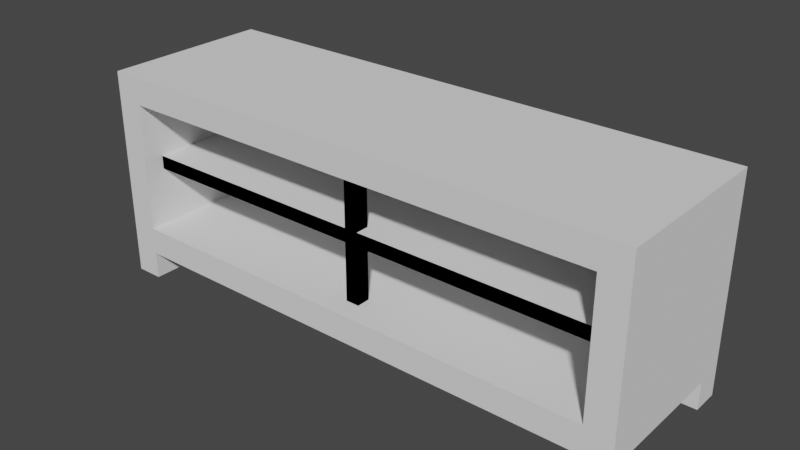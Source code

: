 # Source: cabinet_television.blend  (saved by Blender 2.91.10; exported with 4.5.12 LTS)
import bpy
from mathutils import Matrix  # noqa: F401  (used for matrix-valued properties, if any)

bpy.ops.wm.read_factory_settings(use_empty=True)
scene = bpy.context.scene
scene.name = 'Scene'

# ---- world
world_world = bpy.data.worlds.new('World'); scene.world = world_world
world_world.use_nodes = True; world_world.node_tree.nodes.clear()
_N = world_world.node_tree.nodes; _L = world_world.node_tree.links
n0 = _N.new('ShaderNodeOutputWorld'); n0.name = 'World Output'; n0.location = (300, 300)
n1 = _N.new('ShaderNodeBackground'); n1.name = 'Background'; n1.location = (10, 300)
n1.inputs[0].default_value = (0.05088, 0.05088, 0.05088, 1.0)
_L.new(n1.outputs[0], n0.inputs[0])
n0.is_active_output = True
world_world.color = (0.05088, 0.05088, 0.05088)
world_world.use_sun_shadow = False
world_world.sun_shadow_jitter_overblur = 0.0

# ---- meshes
me_cabinet_television = bpy.data.meshes.new('cabinet_television')
me_cabinet_television.from_pydata([(-0.5976, -0.1283, 0.0), (-0.5378, -0.1283, 0.0), (-0.5976, -0.1283, 0.05976), (-0.5378, -0.1283, 0.05976), (-0.5378, -0.1881, 0.0), (-0.5378, -0.1881, 0.05976), (-0.5378, -0.1283, 0.0), (-0.5378, -0.1283, 0.05976), (-0.5976, -0.1283, 0.0), (-0.5976, -0.1881, 0.0), (-0.5378, -0.1283, 0.0), (-0.5378, -0.1881, 0.0), (-0.5976, 0.1854, 0.0), (-0.5976, 0.1257, 0.0), (-0.5378, 0.1854, 0.0), (-0.5378, 0.1257, 0.0), (-0.5378, 0.1257, 0.05976), (-0.5378, 0.1854, 0.05976), (-0.5378, 0.1257, 0.0), (-0.5378, 0.1854, 0.0), (-0.5378, 0.1257, 0.4034), (-0.5378, -0.1881, 0.4034), (0.5379, 0.1257, 0.4034), (-0.01491, -0.1134, 0.4034), (0.01497, -0.1134, 0.4034), (0.01497, -0.1433, 0.4034), (-0.01491, -0.1433, 0.4034), (0.5379, -0.1881, 0.4034), (-0.5378, 0.1257, 0.1195), (-0.01491, -0.1433, 0.1195), (-0.5378, -0.1881, 0.1195), (0.5379, -0.1881, 0.1195), (0.01497, -0.1433, 0.1195), (0.01497, -0.1134, 0.1195), (-0.01491, -0.1134, 0.1195), (0.5379, 0.1257, 0.1195), (-0.5378, 0.1257, 0.0), (-0.5976, 0.1257, 0.0), (-0.5378, 0.1257, 0.05976), (-0.5976, 0.1257, 0.05976), (0.5379, -0.1283, 0.0), (0.5379, -0.1881, 0.0), (0.5976, -0.1283, 0.0), (0.5976, -0.1881, 0.0), (0.5379, -0.1283, 0.0), (0.5976, -0.1283, 0.0), (0.5379, -0.1283, 0.05976), (0.5976, -0.1283, 0.05976), (0.5379, 0.1257, 0.05976), (0.5379, 0.1257, 0.0), (0.5379, 0.1854, 0.05976), (0.5379, 0.1854, 0.0), (0.5976, 0.1257, 0.0), (0.5379, 0.1257, 0.0), (0.5976, 0.1257, 0.05976), (0.5379, 0.1257, 0.05976), (0.5379, 0.1854, 0.0), (0.5379, 0.1257, 0.0), (0.5976, 0.1854, 0.0), (0.5976, 0.1257, 0.0), (-0.5976, -0.1881, 0.4631), (-0.5976, 0.1854, 0.4631), (0.5976, -0.1881, 0.4631), (0.5976, 0.1854, 0.4631), (-0.5976, -0.1881, 0.4631), (-0.5976, -0.1881, 0.0), (-0.5976, 0.1854, 0.4631), (-0.5976, -0.1283, 0.05976), (-0.5976, 0.1257, 0.05976), (-0.5976, 0.1257, 0.0), (-0.5976, 0.1854, 0.0), (-0.5976, -0.1283, 0.0), (-0.5976, 0.1854, 0.0), (-0.5378, 0.1854, 0.0), (-0.5976, 0.1854, 0.4631), (-0.5378, 0.1854, 0.05976), (0.5379, 0.1854, 0.05976), (0.5976, 0.1854, 0.4631), (0.5976, 0.1854, 0.0), (0.5379, 0.1854, 0.0), (0.5976, -0.1881, 0.0), (0.5976, -0.1283, 0.05976), (0.5976, -0.1283, 0.0), (0.5976, 0.1854, 0.4631), (0.5976, -0.1881, 0.4631), (0.5976, 0.1257, 0.05976), (0.5976, 0.1257, 0.0), (0.5976, 0.1854, 0.0), (0.5976, -0.1881, 0.0), (0.5379, -0.1881, 0.0), (0.5976, -0.1881, 0.4631), (0.5379, -0.1881, 0.05976), (0.5379, -0.1881, 0.1195), (-0.5378, -0.1881, 0.05976), (0.5379, -0.1881, 0.4034), (-0.5378, -0.1881, 0.4034), (-0.5378, -0.1881, 0.1195), (-0.5976, -0.1881, 0.4631), (-0.5976, -0.1881, 0.0), (-0.5378, -0.1881, 0.0), (-0.5378, 0.1257, 0.2465), (-0.5378, -0.1433, 0.2465), (0.5379, 0.1257, 0.2465), (-0.01491, -0.1134, 0.2465), (0.01497, -0.1134, 0.2465), (0.01497, -0.1433, 0.2465), (0.5379, -0.1433, 0.2465), (-0.01491, -0.1433, 0.2465), (0.01497, -0.1433, 0.2764), (0.01497, -0.1134, 0.2764), (0.5379, -0.1433, 0.2764), (0.5379, 0.1257, 0.2764), (-0.01491, -0.1134, 0.2764), (-0.5378, 0.1257, 0.2764), (-0.01491, -0.1433, 0.2764), (-0.5378, -0.1433, 0.2764), (0.5379, 0.1257, 0.2764), (-0.5378, 0.1257, 0.2764), (0.5379, 0.1257, 0.4034), (-0.5378, 0.1257, 0.4034), (0.5379, 0.1257, 0.1195), (-0.5378, 0.1257, 0.1195), (0.5379, 0.1257, 0.2465), (-0.5378, 0.1257, 0.2465), (0.5379, 0.1257, 0.05976), (0.5379, -0.1283, 0.05976), (0.5976, 0.1257, 0.05976), (0.5976, -0.1283, 0.05976), (0.5379, -0.1881, 0.05976), (0.5379, 0.1854, 0.05976), (-0.5378, -0.1881, 0.05976), (-0.5378, -0.1283, 0.05976), (-0.5378, 0.1257, 0.05976), (-0.5378, 0.1854, 0.05976), (-0.5976, -0.1283, 0.05976), (-0.5976, 0.1257, 0.05976), (0.5379, -0.1881, 0.05976), (0.5379, -0.1881, 0.0), (0.5379, -0.1283, 0.05976), (0.5379, -0.1283, 0.0), (-0.01491, -0.1433, 0.2764), (0.01497, -0.1433, 0.2764), (-0.01491, -0.1433, 0.4034), (0.01497, -0.1433, 0.4034), (0.5379, -0.1433, 0.2764), (-0.5378, -0.1433, 0.2764), (0.5379, -0.1433, 0.2465), (0.01497, -0.1433, 0.2465), (-0.01491, -0.1433, 0.2465), (-0.5378, -0.1433, 0.2465), (-0.01491, -0.1433, 0.1195), (0.01497, -0.1433, 0.1195), (-0.01491, -0.1433, 0.4034), (0.01497, -0.1433, 0.2764), (-0.01491, -0.1433, 0.2764), (0.01497, -0.1433, 0.4034), (0.5379, -0.1433, 0.2764), (-0.5378, -0.1433, 0.2764), (0.5379, -0.1433, 0.2465), (0.01497, -0.1433, 0.2465), (-0.01491, -0.1433, 0.2465), (-0.5378, -0.1433, 0.2465), (-0.01491, -0.1433, 0.1195), (0.01497, -0.1433, 0.1195), (-0.5378, -0.1881, 0.4034), (-0.5378, -0.1433, 0.2465), (-0.5378, -0.1881, 0.1195), (-0.5378, 0.1257, 0.1195), (-0.5378, 0.1257, 0.2465), (-0.5378, -0.1433, 0.2764), (-0.5378, 0.1257, 0.4034), (-0.5378, 0.1257, 0.2764), (0.5379, -0.1881, 0.1195), (0.5379, -0.1433, 0.2764), (0.5379, -0.1881, 0.4034), (0.5379, 0.1257, 0.4034), (0.5379, 0.1257, 0.2764), (0.5379, -0.1433, 0.2465), (0.5379, 0.1257, 0.1195), (0.5379, 0.1257, 0.2465), (-0.01491, -0.1134, 0.2764), (0.01497, -0.1134, 0.2764), (-0.01491, -0.1134, 0.4034), (0.01497, -0.1134, 0.4034), (-0.01491, -0.1134, 0.4034), (0.01497, -0.1134, 0.2764), (-0.01491, -0.1134, 0.2764), (0.01497, -0.1134, 0.4034), (0.01497, -0.1433, 0.2764), (0.01497, -0.1433, 0.4034), (0.01497, -0.1134, 0.2764), (0.01497, -0.1134, 0.4034), (0.01497, -0.1134, 0.2764), (0.01497, -0.1433, 0.4034), (0.01497, -0.1433, 0.2764), (0.01497, -0.1134, 0.4034), (-0.01491, -0.1433, 0.4034), (-0.01491, -0.1433, 0.2764), (-0.01491, -0.1134, 0.4034), (-0.01491, -0.1134, 0.2764), (-0.01491, -0.1134, 0.4034), (-0.01491, -0.1433, 0.2764), (-0.01491, -0.1433, 0.4034), (-0.01491, -0.1134, 0.2764), (0.01497, -0.1134, 0.1195), (0.01497, -0.1134, 0.2465), (-0.01491, -0.1134, 0.1195), (-0.01491, -0.1134, 0.2465), (-0.01491, -0.1134, 0.1195), (0.01497, -0.1134, 0.2465), (0.01497, -0.1134, 0.1195), (-0.01491, -0.1134, 0.2465), (-0.01491, -0.1433, 0.2465), (-0.01491, -0.1433, 0.1195), (-0.01491, -0.1134, 0.2465), (-0.01491, -0.1134, 0.1195), (-0.01491, -0.1134, 0.2465), (-0.01491, -0.1433, 0.1195), (-0.01491, -0.1433, 0.2465), (-0.01491, -0.1134, 0.1195), (0.01497, -0.1433, 0.1195), (0.01497, -0.1433, 0.2465), (0.01497, -0.1134, 0.1195), (0.01497, -0.1134, 0.2465), (0.01497, -0.1134, 0.1195), (0.01497, -0.1433, 0.2465), (0.01497, -0.1433, 0.1195), (0.01497, -0.1134, 0.2465)], [], [(2, 1, 0), (1, 2, 3), (6, 5, 4), (5, 6, 7), (10, 9, 8), (9, 10, 11), (14, 13, 12), (13, 14, 15), (18, 17, 16), (17, 18, 19), (22, 21, 20), (21, 22, 23), (23, 22, 24), (24, 22, 25), (26, 21, 23), (21, 26, 27), (27, 26, 25), (27, 25, 22), (30, 29, 28), (29, 30, 31), (29, 31, 32), (32, 31, 33), (34, 28, 29), (28, 34, 35), (35, 34, 33), (35, 33, 31), (38, 37, 36), (37, 38, 39), (42, 41, 40), (41, 42, 43), (46, 45, 44), (45, 46, 47), (50, 49, 48), (49, 50, 51), (54, 53, 52), (53, 54, 55), (58, 57, 56), (57, 58, 59), (62, 61, 60), (61, 62, 63), (66, 65, 64), (65, 66, 67), (67, 66, 68), (68, 66, 69), (69, 66, 70), (71, 65, 67), (74, 73, 72), (73, 74, 75), (75, 74, 76), (77, 76, 74), (78, 76, 77), (76, 78, 79), (82, 81, 80), (83, 80, 81), (80, 83, 84), (83, 81, 85), (83, 85, 86), (83, 86, 87), (90, 89, 88), (89, 90, 91), (91, 90, 92), (91, 92, 93), (92, 90, 94), (94, 90, 95), (96, 93, 92), (97, 93, 96), (97, 96, 95), (97, 95, 90), (98, 93, 97), (93, 98, 99), (102, 101, 100), (101, 102, 103), (103, 102, 104), (104, 102, 105), (105, 102, 106), (107, 101, 103), (110, 109, 108), (111, 109, 110), (111, 112, 109), (113, 112, 111), (113, 114, 112), (114, 113, 115), (118, 117, 116), (117, 118, 119), (122, 121, 120), (121, 122, 123), (126, 125, 124), (125, 126, 127), (128, 124, 125), (128, 129, 124), (130, 129, 128), (131, 129, 130), (132, 129, 131), (129, 132, 133), (134, 132, 131), (132, 134, 135), (138, 137, 136), (137, 138, 139), (142, 141, 140), (141, 142, 143), (144, 140, 141), (144, 145, 140), (146, 145, 144), (147, 145, 146), (148, 145, 147), (145, 148, 149), (147, 150, 148), (150, 147, 151), (154, 153, 152), (155, 152, 153), (153, 154, 156), (154, 157, 156), (156, 157, 158), (158, 157, 159), (159, 157, 160), (161, 160, 157), (160, 162, 159), (163, 159, 162), (166, 165, 164), (165, 166, 167), (165, 167, 168), (169, 164, 165), (164, 169, 170), (170, 169, 171), (174, 173, 172), (173, 174, 175), (173, 175, 176), (177, 172, 173), (172, 177, 178), (178, 177, 179), (182, 181, 180), (181, 182, 183), (186, 185, 184), (187, 184, 185), (190, 189, 188), (189, 190, 191), (194, 193, 192), (195, 192, 193), (198, 197, 196), (197, 198, 199), (202, 201, 200), (203, 200, 201), (206, 205, 204), (205, 206, 207), (210, 209, 208), (211, 208, 209), (214, 213, 212), (213, 214, 215), (218, 217, 216), (219, 216, 217), (222, 221, 220), (221, 222, 223), (226, 225, 224), (227, 224, 225)])
me_cabinet_television.polygons.foreach_set('use_smooth', [0, 0, 0, 0, 0, 0, 0, 0, 0, 0, 0, 0, 0, 0, 0, 0, 0, 0, 0, 0, 0, 0, 0, 0, 0, 0, 0, 0, 0, 0, 0, 0, 0, 0, 0, 0, 0, 0, 0, 0, 0, 0, 0, 0, 0, 0, 0, 0, 0, 0, 0, 0, 0, 0, 0, 0, 0, 0, 0, 0, 0, 0, 0, 0, 0, 0, 0, 0, 0, 0, 0, 0, 0, 0, 0, 0, 0, 0, 0, 0, 0, 0, 0, 0, 0, 0, 0, 0, 1, 1, 0, 0, 0, 0, 0, 0, 0, 0, 0, 0, 1, 1, 0, 0, 0, 0, 0, 0, 0, 0, 1, 1, 0, 0, 0, 0, 0, 0, 0, 0, 0, 0, 0, 0, 0, 0, 0, 0, 0, 0, 0, 0, 0, 0, 0, 0, 0, 0, 0, 0, 0, 0, 0, 0, 0, 0, 0, 0, 0, 0, 0, 0, 0, 0])
_uv = me_cabinet_television.uv_layers.new(name='UVMap')
_uv.uv.foreach_set('vector', [0.0, 1.575, -1.575, 0.0, 0.0, 0.0, -1.575, 0.0, 0.0, 1.575, -1.575, 1.575, 1.575, 0.0, 0.0, 1.575, 0.0, 0.0, 0.0, 1.575, 1.575, 0.0, 1.575, 1.575, -1.575, 1.575, 0.0, 0.0, 0.0, 1.575, 0.0, 0.0, -1.575, 1.575, -1.575, 0.0, -1.575, 9.843, 0.0, 8.268, 0.0, 9.843, 0.0, 8.268, -1.575, 9.843, -1.575, 8.268, 8.268, 0.0, 9.843, 1.575, 8.268, 1.575, 9.843, 1.575, 8.268, 0.0, 9.843, 0.0, -29.92, 8.268, -1.575, 0.0, -1.575, 8.268, -1.575, 0.0, -29.92, 8.268, -15.35, 1.969, -15.35, 1.969, -29.92, 8.268, -16.14, 1.969, -16.14, 1.969, -29.92, 8.268, -16.14, 1.181, -15.35, 1.181, -1.575, 0.0, -15.35, 1.969, -1.575, 0.0, -15.35, 1.181, -29.92, 0.0, -29.92, 0.0, -15.35, 1.181, -16.14, 1.181, -29.92, 0.0, -16.14, 1.181, -29.92, 8.268, 1.575, 0.0, 15.35, 1.181, 1.575, 8.268, 15.35, 1.181, 1.575, 0.0, 29.92, 0.0, 15.35, 1.181, 29.92, 0.0, 16.14, 1.181, 16.14, 1.181, 29.92, 0.0, 16.14, 1.969, 15.35, 1.969, 1.575, 8.268, 15.35, 1.181, 1.575, 8.268, 15.35, 1.969, 29.92, 8.268, 29.92, 8.268, 15.35, 1.969, 16.14, 1.969, 29.92, 8.268, 16.14, 1.969, 29.92, 0.0, 1.575, 1.575, 0.0, 0.0, 1.575, 0.0, 0.0, 0.0, 1.575, 1.575, 0.0, 1.575, -31.5, 1.575, -29.92, 0.0, -29.92, 1.575, -29.92, 0.0, -31.5, 1.575, -31.5, 0.0, -29.92, 1.575, -31.5, 0.0, -29.92, 0.0, -31.5, 0.0, -29.92, 1.575, -31.5, 1.575, -9.843, 1.575, -8.268, 0.0, -8.268, 1.575, -8.268, 0.0, -9.843, 1.575, -9.843, 0.0, 31.5, 1.575, 29.92, 0.0, 31.5, 0.0, 29.92, 0.0, 31.5, 1.575, 29.92, 1.575, -31.5, 9.843, -29.92, 8.268, -29.92, 9.843, -29.92, 8.268, -31.5, 9.843, -31.5, 8.268, 31.5, 0.0, 0.0, 9.843, 0.0, 0.0, 0.0, 9.843, 31.5, 0.0, 31.5, 9.843, -9.843, 12.2, 0.0, 0.0, 0.0, 12.2, 0.0, 0.0, -9.843, 12.2, -1.575, 1.575, -1.575, 1.575, -9.843, 12.2, -8.268, 1.575, -8.268, 1.575, -9.843, 12.2, -8.268, 0.0, -8.268, 0.0, -9.843, 12.2, -9.843, 0.0, -1.575, 0.0, 0.0, 0.0, -1.575, 1.575, 0.0, 12.2, -1.575, 0.0, 0.0, 0.0, -1.575, 0.0, 0.0, 12.2, -1.575, 1.575, -1.575, 1.575, 0.0, 12.2, -29.92, 1.575, -31.5, 12.2, -29.92, 1.575, 0.0, 12.2, -31.5, 0.0, -29.92, 1.575, -31.5, 12.2, -29.92, 1.575, -31.5, 0.0, -29.92, 0.0, 1.575, 0.0, 1.575, 1.575, 1.421e-14, 0.0, 9.843, 12.2, 1.421e-14, 0.0, 1.575, 1.575, 1.421e-14, 0.0, 9.843, 12.2, 0.0, 12.2, 9.843, 12.2, 1.575, 1.575, 8.268, 1.575, 9.843, 12.2, 8.268, 1.575, 8.268, 0.0, 9.843, 12.2, 8.268, 0.0, 9.843, 0.0, 31.5, 12.2, 29.92, 0.0, 31.5, 0.0, 29.92, 0.0, 31.5, 12.2, 29.92, 1.575, 29.92, 1.575, 31.5, 12.2, 29.92, 3.15, 29.92, 1.575, 29.92, 3.15, 1.575, 1.575, 29.92, 3.15, 31.5, 12.2, 29.92, 10.63, 29.92, 10.63, 31.5, 12.2, 1.575, 10.63, 1.575, 3.15, 1.575, 1.575, 29.92, 3.15, 0.0, 12.2, 1.575, 1.575, 1.575, 3.15, 0.0, 12.2, 1.575, 3.15, 1.575, 10.63, 0.0, 12.2, 1.575, 10.63, 31.5, 12.2, 0.0, 0.0, 1.575, 1.575, 0.0, 12.2, 1.575, 1.575, 0.0, 0.0, 1.575, 0.0, -29.92, 8.268, -1.575, 1.181, -1.575, 8.268, -1.575, 1.181, -29.92, 8.268, -15.35, 1.969, -15.35, 1.969, -29.92, 8.268, -16.14, 1.969, -16.14, 1.969, -29.92, 8.268, -16.14, 1.181, -16.14, 1.181, -29.92, 8.268, -29.92, 1.181, -15.35, 1.181, -1.575, 1.181, -15.35, 1.969, 29.92, 1.181, 16.14, 1.969, 16.14, 1.181, 29.92, 8.268, 16.14, 1.969, 29.92, 1.181, 29.92, 8.268, 15.35, 1.969, 16.14, 1.969, 1.575, 8.268, 15.35, 1.969, 29.92, 8.268, 1.575, 8.268, 15.35, 1.181, 15.35, 1.969, 15.35, 1.181, 1.575, 8.268, 1.575, 1.181, 29.92, 10.63, 1.575, 7.283, 29.92, 7.283, 1.575, 7.283, 29.92, 10.63, 1.575, 10.63, 29.92, 6.496, 1.575, 3.15, 29.92, 3.15, 1.575, 3.15, 29.92, 6.496, 1.575, 6.496, -31.5, 8.268, -29.92, 1.575, -29.92, 8.268, -29.92, 1.575, -31.5, 8.268, -31.5, 1.575, -29.92, 0.0, -29.92, 8.268, -29.92, 1.575, -29.92, 0.0, -29.92, 9.843, -29.92, 8.268, -1.575, 0.0, -29.92, 9.843, -29.92, 0.0, -1.575, 1.575, -29.92, 9.843, -1.575, 0.0, -1.575, 8.268, -29.92, 9.843, -1.575, 1.575, -29.92, 9.843, -1.575, 8.268, -1.575, 9.843, -8.235e-34, 1.575, -1.575, 8.268, -1.575, 1.575, -1.575, 8.268, -8.235e-34, 1.575, -8.235e-34, 8.268, -1.575, 1.575, -1.421e-14, 0.0, 0.0, 1.575, -1.421e-14, 0.0, -1.575, 1.575, -1.575, 0.0, -15.35, 10.63, -16.14, 7.283, -15.35, 7.283, -16.14, 7.283, -15.35, 10.63, -16.14, 10.63, -29.92, 7.283, -15.35, 7.283, -16.14, 7.283, -29.92, 7.283, -1.575, 7.283, -15.35, 7.283, -29.92, 6.496, -1.575, 7.283, -29.92, 7.283, -16.14, 6.496, -1.575, 7.283, -29.92, 6.496, -15.35, 6.496, -1.575, 7.283, -16.14, 6.496, -1.575, 7.283, -15.35, 6.496, -1.575, 6.496, -16.14, 6.496, -15.35, 3.15, -15.35, 6.496, -15.35, 3.15, -16.14, 6.496, -16.14, 3.15, -15.35, 7.283, -16.14, 7.283, -15.35, 10.63, -16.14, 10.63, -15.35, 10.63, -16.14, 7.283, -16.14, 7.283, -15.35, 7.283, -29.92, 7.283, -15.35, 7.283, -1.575, 7.283, -29.92, 7.283, -29.92, 7.283, -1.575, 7.283, -29.92, 6.496, -29.92, 6.496, -1.575, 7.283, -16.14, 6.496, -16.14, 6.496, -1.575, 7.283, -15.35, 6.496, -1.575, 6.496, -15.35, 6.496, -1.575, 7.283, -15.35, 6.496, -15.35, 3.15, -16.14, 6.496, -16.14, 3.15, -16.14, 6.496, -15.35, 3.15, 0.0, 3.15, 1.181, 6.496, 0.0, 10.63, 1.181, 6.496, 0.0, 3.15, 8.268, 3.15, 1.181, 6.496, 8.268, 3.15, 8.268, 6.496, 1.181, 7.283, 0.0, 10.63, 1.181, 6.496, 0.0, 10.63, 1.181, 7.283, 8.268, 10.63, 8.268, 10.63, 1.181, 7.283, 8.268, 7.283, 0.0, 10.63, -1.181, 7.283, 0.0, 3.15, -1.181, 7.283, 0.0, 10.63, -8.268, 10.63, -1.181, 7.283, -8.268, 10.63, -8.268, 7.283, -1.181, 6.496, 0.0, 3.15, -1.181, 7.283, 0.0, 3.15, -1.181, 6.496, -8.268, 3.15, -8.268, 3.15, -1.181, 6.496, -8.268, 6.496, -15.35, 10.63, -16.14, 7.283, -15.35, 7.283, -16.14, 7.283, -15.35, 10.63, -16.14, 10.63, -15.35, 7.283, -16.14, 7.283, -15.35, 10.63, -16.14, 10.63, -15.35, 10.63, -16.14, 7.283, 1.969, 7.283, 1.181, 10.63, 1.181, 7.283, 1.181, 10.63, 1.969, 7.283, 1.969, 10.63, 1.181, 7.283, 1.181, 10.63, 1.969, 7.283, 1.969, 10.63, 1.969, 7.283, 1.181, 10.63, -1.969, 10.63, -1.181, 7.283, -1.181, 10.63, -1.181, 7.283, -1.969, 10.63, -1.969, 7.283, -1.181, 10.63, -1.181, 7.283, -1.969, 10.63, -1.969, 7.283, -1.969, 10.63, -1.181, 7.283, -15.35, 3.15, -16.14, 6.496, -16.14, 3.15, -16.14, 6.496, -15.35, 3.15, -15.35, 6.496, -16.14, 3.15, -16.14, 6.496, -15.35, 3.15, -15.35, 6.496, -15.35, 3.15, -16.14, 6.496, -1.969, 6.496, -1.181, 3.15, -1.181, 6.496, -1.181, 3.15, -1.969, 6.496, -1.969, 3.15, -1.181, 6.496, -1.181, 3.15, -1.969, 6.496, -1.969, 3.15, -1.969, 6.496, -1.181, 3.15, 1.969, 3.15, 1.181, 6.496, 1.181, 3.15, 1.181, 6.496, 1.969, 3.15, 1.969, 6.496, 1.181, 3.15, 1.181, 6.496, 1.969, 3.15, 1.969, 6.496, 1.969, 3.15, 1.181, 6.496])
me_cabinet_television.use_remesh_fix_poles = True
me_cabinet_television.use_remesh_preserve_attributes = False
me_cabinet_television.use_mirror_vertex_groups = False
me_cabinet_television.update()
me_cabinet_television.normals_split_custom_set([tuple(v) for v in zip(*[iter([0.0, 1.0, 0.0, 0.0, 1.0, 0.0, 0.0, 1.0, 0.0, 0.0, 1.0, 0.0, 0.0, 1.0, 0.0, 0.0, 1.0, 0.0, 1.0, 0.0, 0.0, 1.0, 0.0, 0.0, 1.0, 0.0, 0.0, 1.0, 0.0, 0.0, 1.0, 0.0, 0.0, 1.0, 0.0, 0.0, 0.0, 0.0, -1.0, 0.0, 0.0, -1.0, 0.0, 0.0, -1.0, 0.0, 0.0, -1.0, 0.0, 0.0, -1.0, 0.0, 0.0, -1.0, 0.0, 0.0, -1.0, 0.0, 0.0, -1.0, 0.0, 0.0, -1.0, 0.0, 0.0, -1.0, 0.0, 0.0, -1.0, 0.0, 0.0, -1.0, 1.0, 0.0, 0.0, 1.0, 0.0, 0.0, 1.0, 0.0, 0.0, 1.0, 0.0, 0.0, 1.0, 0.0, 0.0, 1.0, 0.0, 0.0, 0.0, 0.0, -1.0, 0.0, 0.0, -1.0, 0.0, 0.0, -1.0, 1.78e-07, 0.0, -1.0, 1.78e-07, 0.0, -1.0, 1.78e-07, 0.0, -1.0, 0.0, 0.0, -1.0, 0.0, 0.0, -1.0, 0.0, 0.0, -1.0, -9.537e-07, 0.0, -1.0, -9.537e-07, 0.0, -1.0, -9.537e-07, 0.0, -1.0, 0.0, 0.0, -1.0, 0.0, 0.0, -1.0, 0.0, 0.0, -1.0, 0.0, 0.0, -1.0, 0.0, 0.0, -1.0, 0.0, 0.0, -1.0, 0.0, 0.0, -1.0, 0.0, 0.0, -1.0, 0.0, 0.0, -1.0, 0.0, 0.0, -1.0, 0.0, 0.0, -1.0, 0.0, 0.0, -1.0, 0.0, 0.0, 1.0, 0.0, 0.0, 1.0, 0.0, 0.0, 1.0, 0.0, 0.0, 1.0, 0.0, 0.0, 1.0, 0.0, 0.0, 1.0, 0.0, 0.0, 1.0, 0.0, 0.0, 1.0, 0.0, 0.0, 1.0, 0.0, 0.0, 1.0, 0.0, 0.0, 1.0, 0.0, 0.0, 1.0, 0.0, 0.0, 1.0, 0.0, 0.0, 1.0, 0.0, 0.0, 1.0, 0.0, 0.0, 1.0, 0.0, 0.0, 1.0, 0.0, 0.0, 1.0, 0.0, 0.0, 1.0, 0.0, 0.0, 1.0, 0.0, 0.0, 1.0, 3.406e-08, 0.0, 1.0, 3.406e-08, 0.0, 1.0, 3.406e-08, 0.0, 1.0, 0.0, -1.0, 0.0, 0.0, -1.0, 0.0, 0.0, -1.0, 0.0, 0.0, -1.0, 0.0, 0.0, -1.0, 0.0, 0.0, -1.0, 0.0, 0.0, 0.0, -1.0, 0.0, 0.0, -1.0, 0.0, 0.0, -1.0, 0.0, 0.0, -1.0, 0.0, 0.0, -1.0, 0.0, 0.0, -1.0, 0.0, 1.0, 0.0, 0.0, 1.0, 0.0, 0.0, 1.0, 0.0, 0.0, 1.0, 0.0, 0.0, 1.0, 0.0, 0.0, 1.0, 0.0, -1.0, 0.0, 0.0, -1.0, 0.0, 0.0, -1.0, 0.0, 0.0, -1.0, 0.0, 0.0, -1.0, 0.0, 0.0, -1.0, 0.0, 0.0, 0.0, -1.0, 0.0, 0.0, -1.0, 0.0, 0.0, -1.0, 0.0, 0.0, -1.0, 0.0, 0.0, -1.0, 0.0, 0.0, -1.0, 0.0, 0.0, 0.0, -1.0, 0.0, 0.0, -1.0, 0.0, 0.0, -1.0, 0.0, 0.0, -1.0, 0.0, 0.0, -1.0, 0.0, 0.0, -1.0, 0.0, 0.0, 1.0, 0.0, 0.0, 1.0, 0.0, 0.0, 1.0, 0.0, 0.0, 1.0, 0.0, 0.0, 1.0, 0.0, 0.0, 1.0, -1.0, 0.0, 0.0, -1.0, 0.0, 0.0, -1.0, 0.0, 0.0, -1.0, 5.563e-06, 0.0, -1.0, 5.563e-06, 0.0, -1.0, 5.563e-06, 0.0, -1.0, 0.0, 0.0, -1.0, 0.0, 0.0, -1.0, 0.0, 0.0, -1.0, 0.0, 0.0, -1.0, 0.0, 0.0, -1.0, 0.0, 0.0, -1.0, 0.0, 0.0, -1.0, 0.0, 0.0, -1.0, 0.0, 0.0, -1.0, 0.0, 0.0, -1.0, 0.0, 0.0, -1.0, 0.0, 0.0, 0.0, 1.0, 0.0, 0.0, 1.0, 0.0, 0.0, 1.0, 0.0, 0.0, 1.0, 0.0, 0.0, 1.0, 0.0, 0.0, 1.0, 0.0, 0.0, 1.0, -6.868e-08, 0.0, 1.0, -6.868e-08, 0.0, 1.0, -6.868e-08, 0.0, 1.0, -6.181e-08, 0.0, 1.0, -6.181e-08, 0.0, 1.0, -6.181e-08, 0.0, 1.0, 0.0, 0.0, 1.0, 0.0, 0.0, 1.0, 0.0, 0.0, 1.0, 0.0, 0.0, 1.0, 0.0, 0.0, 1.0, 0.0, 1.0, 0.0, 0.0, 1.0, 0.0, 0.0, 1.0, 0.0, 0.0, 1.0, -5.563e-06, 0.0, 1.0, -5.563e-06, 0.0, 1.0, -5.563e-06, 0.0, 1.0, 0.0, 0.0, 1.0, 0.0, 0.0, 1.0, 0.0, 0.0, 1.0, 0.0, 0.0, 1.0, 0.0, 0.0, 1.0, 0.0, 0.0, 1.0, 8.345e-06, 0.0, 1.0, 8.345e-06, 0.0, 1.0, 8.345e-06, 0.0, 1.0, 0.0, 0.0, 1.0, 0.0, 0.0, 1.0, 0.0, 0.0, 0.0, -1.0, 0.0, 0.0, -1.0, 0.0, 0.0, -1.0, 0.0, 0.0, -1.0, 0.0, 0.0, -1.0, 0.0, 0.0, -1.0, 0.0, 0.0, -1.0, 0.0, 0.0, -1.0, 0.0, 0.0, -1.0, 0.0, 0.0, -1.0, 0.0, 0.0, -1.0, 0.0, 0.0, -1.0, 0.0, 0.0, -1.0, 0.0, 0.0, -1.0, 0.0, 0.0, -1.0, 0.0, 0.0, -1.0, -4.636e-07, 0.0, -1.0, -4.636e-07, 0.0, -1.0, -4.636e-07, 0.0, -1.0, 0.0, 0.0, -1.0, 0.0, 0.0, -1.0, 0.0, 0.0, -1.0, 0.0, 0.0, -1.0, 0.0, 0.0, -1.0, 0.0, 0.0, -1.0, 0.0, 0.0, -1.0, 0.0, 0.0, -1.0, 0.0, 0.0, -1.0, 0.0, 0.0, -1.0, 0.0, 0.0, -1.0, 0.0, 0.0, -1.0, 0.0, 0.0, -1.0, 0.0, 0.0, -1.0, 0.0, 0.0, -1.0, 0.0, 0.0, -1.0, 0.0, 0.0, -1.0, 0.0, 0.0, 0.0, -1.0, 0.0, 0.0, -1.0, 0.0, 0.0, -1.0, 6.868e-08, 0.0, -1.0, 6.868e-08, 0.0, -1.0, 6.868e-08, 0.0, -1.0, 0.0, 0.0, -1.0, 0.0, 0.0, -1.0, 0.0, 0.0, -1.0, 0.0, 0.0, -1.0, 0.0, 0.0, -1.0, 0.0, 0.0, -1.0, 0.0, 0.0, -1.0, 0.0, 0.0, -1.0, 0.0, 0.0, -1.0, 0.0, 0.0, -1.0, 0.0, 0.0, -1.0, 0.0, 0.0, -1.0, 0.0, 0.0, 1.0, 0.0, 0.0, 1.0, 0.0, 0.0, 1.0, 7.948e-08, 0.0, 1.0, 7.948e-08, 0.0, 1.0, 7.948e-08, 0.0, 1.0, 0.0, 0.0, 1.0, 0.0, 0.0, 1.0, 0.0, 0.0, 1.0, 0.0, 0.0, 1.0, 0.0, 0.0, 1.0, 0.0, 0.0, 1.0, -7.153e-07, 0.0, 1.0, -7.153e-07, 0.0, 1.0, -7.153e-07, 0.0, 1.0, 0.0, 0.0, 1.0, 0.0, 0.0, 1.0, 0.0, 0.0, 1.0, 0.0, -1.0, 0.0, 0.0, -1.0, 0.0, 0.0, -1.0, 0.0, 0.0, -1.0, 0.0, 0.0, -1.0, 0.0, 0.0, -1.0, 0.0, 0.0, -1.0, 0.0, 0.0, -1.0, 0.0, 0.0, -1.0, 0.0, 0.0, -1.0, 0.0, 0.0, -1.0, 0.0, 0.0, -1.0, 0.0, 0.0, 0.0, -1.0, 0.0, 0.0, -1.0, 0.0, 0.0, -1.0, 0.0, 0.0, -1.0, 0.0, 0.0, -1.0, 0.0, 0.0, -1.0, 0.0, 0.0, 0.0, 4.371e-08, 4.797e-05, 1.0, -4.371e-08, 4.797e-05, 1.0, 0.0, 0.0, 0.0, 4.371e-08, 4.797e-05, 1.0, 4.371e-08, 4.797e-05, 1.0, 0.0, 0.0, -1.0, 0.0, 0.0, -1.0, 0.0, 0.0, -1.0, 5.795e-08, 0.0, -1.0, 5.795e-08, 0.0, -1.0, 5.795e-08, 0.0, -1.0, -1.364e-08, 0.0, -1.0, -1.364e-08, 0.0, -1.0, -1.364e-08, 0.0, -1.0, 0.0, 0.0, -1.0, 0.0, 0.0, -1.0, 0.0, 0.0, -1.0, 0.0, 0.0, -1.0, 0.0, 0.0, -1.0, 0.0, 0.0, -1.0, 0.0, 0.0, -1.0, 0.0, 0.0, -1.0, 0.0, 0.0, -1.0, -1.0, 0.0, 0.0, -1.0, 0.0, 0.0, -1.0, 0.0, 0.0, -1.0, 0.0, 0.0, -1.0, 0.0, 0.0, -1.0, 0.0, 0.0, 0.0, 1.0, 0.0, 0.0, 1.0, 0.0, 0.0, 1.0, 0.0, 0.0, 1.0, 0.0, 0.0, 1.0, 0.0, 0.0, 1.0, 0.0, 0.0, 0.0, 0.0, -4.797e-05, 1.0, -4.371e-08, -4.797e-05, -1.0, 4.371e-08, 0.0, 0.0, 0.0, -4.797e-05, 1.0, -4.371e-08, -4.797e-05, 1.0, -4.371e-08, 0.0, 1.0, 0.0, 0.0, 1.0, 0.0, 0.0, 1.0, 0.0, 0.0, 1.0, -1.907e-06, 0.0, 1.0, -1.907e-06, 0.0, 1.0, -1.907e-06, 0.0, 1.0, 1.669e-05, 0.0, 1.0, 1.669e-05, 0.0, 1.0, 1.669e-05, 0.0, 1.0, 0.0, 0.0, 1.0, 0.0, 0.0, 1.0, 0.0, 0.0, 1.0, 0.0, 0.0, 1.0, 0.0, 0.0, 1.0, 0.0, 0.0, 1.0, 0.0, 0.0, 1.0, 0.0, 0.0, 1.0, 0.0, 0.0, -1.0, 0.0, 0.0, -1.0, 0.0, 0.0, -1.0, 0.0, 0.0, -1.0, 0.0, 0.0, -1.0, 0.0, 0.0, -1.0, 0.0, 4.797e-05, 1.0, -4.371e-08, 4.797e-05, 1.0, 4.371e-08, 0.0, 0.0, 0.0, 4.797e-05, 1.0, 4.371e-08, -4.767e-05, 1.0, 4.371e-08, 0.0, 0.0, 0.0, 0.0, -1.0, 0.0, 0.0, -1.0, 0.0, 0.0, -1.0, 0.0, 0.0, -1.0, 1.907e-06, 0.0, -1.0, 1.907e-06, 0.0, -1.0, 1.907e-06, 0.0, -1.0, -1.669e-05, 0.0, -1.0, -1.669e-05, 0.0, -1.0, -1.669e-05, 0.0, -1.0, 0.0, 0.0, -1.0, 0.0, 0.0, -1.0, 0.0, 0.0, -1.0, 0.0, 0.0, -1.0, 0.0, 0.0, -1.0, 0.0, 0.0, -1.0, 0.0, 0.0, -1.0, 0.0, 0.0, -1.0, 0.0, 1.0, 0.0, 0.0, 1.0, 0.0, 0.0, 1.0, 0.0, 0.0, 1.0, 0.0, 0.0, 1.0, 0.0, 0.0, 1.0, 0.0, 0.0, 1.0, 0.0, 0.0, 1.0, 0.0, 0.0, 1.0, 0.0, 0.0, 1.0, 0.0, 0.0, 1.0, 0.0, 0.0, 1.0, 0.0, 0.0, 1.0, 0.0, 0.0, 1.0, 0.0, 0.0, 1.0, 0.0, 0.0, 1.0, 0.0, 0.0, 1.0, 0.0, 0.0, 1.0, 0.0, 0.0, -1.0, 0.0, 0.0, -1.0, 0.0, 0.0, -1.0, 0.0, 0.0, -1.0, 0.0, 0.0, -1.0, 0.0, 0.0, -1.0, 0.0, 0.0, -1.0, 0.0, 0.0, -1.0, 0.0, 0.0, -1.0, 0.0, 0.0, -1.0, 0.0, 0.0, -1.0, 0.0, 0.0, -1.0, 0.0, 0.0, -1.0, 0.0, 0.0, -1.0, 0.0, 0.0, -1.0, 0.0, 0.0, -1.0, 0.0, 0.0, -1.0, 0.0, 0.0, -1.0, 0.0, 0.0, 0.0, 1.0, 0.0, 0.0, 1.0, 0.0, 0.0, 1.0, 0.0, 0.0, 1.0, 0.0, 0.0, 1.0, 0.0, 0.0, 1.0, 0.0, 0.0, -1.0, 0.0, 0.0, -1.0, 0.0, 0.0, -1.0, 0.0, 0.0, -1.0, 0.0, 0.0, -1.0, 0.0, 0.0, -1.0, 0.0, 1.0, 0.0, 0.0, 1.0, 0.0, 0.0, 1.0, 0.0, 0.0, 1.0, 0.0, 0.0, 1.0, 0.0, 0.0, 1.0, 0.0, 0.0, -1.0, 0.0, 0.0, -1.0, 0.0, 0.0, -1.0, 0.0, 0.0, -1.0, 0.0, 0.0, -1.0, 0.0, 0.0, -1.0, 0.0, 0.0, -1.0, 0.0, 0.0, -1.0, 0.0, 0.0, -1.0, 0.0, 0.0, -1.0, 0.0, 0.0, -1.0, 0.0, 0.0, -1.0, 0.0, 0.0, 1.0, 0.0, 0.0, 1.0, 0.0, 0.0, 1.0, 0.0, 0.0, 1.0, 0.0, 0.0, 1.0, 0.0, 0.0, 1.0, 0.0, 0.0, 0.0, 1.0, 0.0, 0.0, 1.0, 0.0, 0.0, 1.0, 0.0, 0.0, 1.0, 0.0, 0.0, 1.0, 0.0, 0.0, 1.0, 0.0, 0.0, -1.0, 0.0, 0.0, -1.0, 0.0, 0.0, -1.0, 0.0, 0.0, -1.0, 0.0, 0.0, -1.0, 0.0, 0.0, -1.0, 0.0, -1.0, 0.0, 0.0, -1.0, 0.0, 0.0, -1.0, 0.0, 0.0, -1.0, 0.0, 0.0, -1.0, 0.0, 0.0, -1.0, 0.0, 0.0, 1.0, 0.0, 0.0, 1.0, 0.0, 0.0, 1.0, 0.0, 0.0, 1.0, 0.0, 0.0, 1.0, 0.0, 0.0, 1.0, 0.0, 0.0, 1.0, 0.0, 0.0, 1.0, 0.0, 0.0, 1.0, 0.0, 0.0, 1.0, 0.0, 0.0, 1.0, 0.0, 0.0, 1.0, 0.0, 0.0, -1.0, 0.0, 0.0, -1.0, 0.0, 0.0, -1.0, 0.0, 0.0, -1.0, 0.0, 0.0, -1.0, 0.0, 0.0, -1.0, 0.0, 0.0])] * 3)])

# ---- objects
ob_cabinet_television = bpy.data.objects.new('cabinet_television', me_cabinet_television)
ob_collider = bpy.data.objects.new('collider', None)

# ---- transforms, parenting, visibility, modifiers, constraints
ob_cabinet_television.location = (0.0, 0.0, 0.0)
ob_cabinet_television.rotation_mode = 'QUATERNION'
ob_cabinet_television.rotation_quaternion = (1.0, 0.0, 0.0, 0.0)
ob_cabinet_television.lineart.crease_threshold = 0.0
ob_collider.parent = ob_cabinet_television
ob_collider.location = (0.0, -1.344e-08, 0.3)
ob_collider.scale = (1.155, 0.352, 0.308)
ob_collider.empty_display_type = 'CUBE'
ob_collider.empty_display_size = 0.5
ob_collider.lineart.crease_threshold = 0.0

# ---- collection membership
scene.collection.objects.link(ob_cabinet_television)
scene.collection.objects.link(ob_collider)

# ---- scene / render settings (as saved in the file)
scene.frame_start = 1; scene.frame_end = 250; scene.frame_set(1)
scene.render.engine = 'BLENDER_EEVEE_NEXT'
scene.cycles.use_denoising = False
scene.cycles.samples = 128
scene.cycles.sampling_pattern = 'TABULATED_SOBOL'
scene.cycles.use_adaptive_sampling = False
scene.cycles.use_light_tree = False
scene.view_settings.view_transform = 'Filmic'
bpy.context.view_layer.update()

# ---- added for rendering (the .blend has no active camera and no usable light): camera, sun
cam_auto = bpy.data.cameras.new('AutoCamera')
cam_auto.lens = 50.0
cam_auto.sensor_width = 36.0
cam_auto.clip_end = 1000.0
ob_auto_camera = bpy.data.objects.new('AutoCamera', cam_auto)
scene.collection.objects.link(ob_auto_camera)
ob_auto_camera.location = (1.2353, -1.48366, 1.21979)
ob_auto_camera.rotation_euler = (1.09748, -7.21219e-08, 0.694738)
scene.camera = ob_auto_camera
light_auto_sun = bpy.data.lights.new('AutoSun', 'SUN')
light_auto_sun.energy = 3.0
light_auto_sun.angle = 0.0523599
ob_auto_sun = bpy.data.objects.new('AutoSun', light_auto_sun)
scene.collection.objects.link(ob_auto_sun)
ob_auto_sun.rotation_euler = (0.872665, 0.174533, 0.523599)
bpy.context.view_layer.update()
